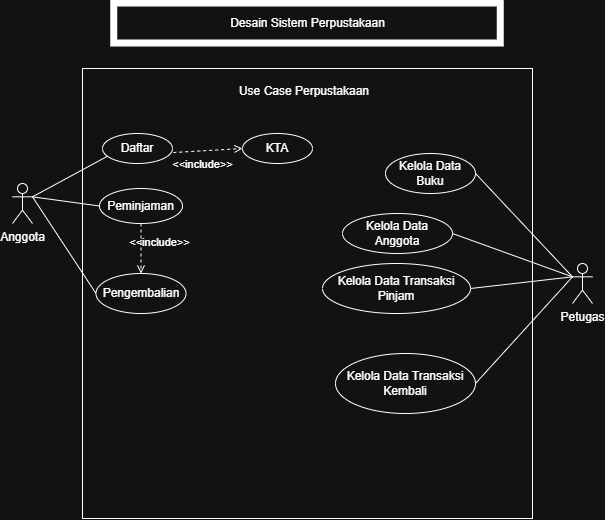

The diagram above was exported from draw.io. Its source (the exported page's mxGraphModel, read from the mxfile embedded in the PNG):
<mxGraphModel dx="1092" dy="1150" grid="1" gridSize="10" guides="1" tooltips="1" connect="1" arrows="1" fold="1" page="1" pageScale="1" pageWidth="413" pageHeight="583" background="none" math="0" shadow="0">
  <root>
    <mxCell id="0" />
    <mxCell id="1" parent="0" />
    <mxCell id="pHTXGPCo_gzCdSWrdfZp-1" parent="1" style="shape=umlActor;verticalLabelPosition=bottom;verticalAlign=top;html=1;outlineConnect=0;" value="Anggota" vertex="1">
      <mxGeometry height="40" width="20" x="40" y="80" as="geometry" />
    </mxCell>
    <mxCell id="pHTXGPCo_gzCdSWrdfZp-2" parent="1" style="whiteSpace=wrap;html=1;aspect=fixed;" value="" vertex="1">
      <mxGeometry height="450" width="450" x="110" y="-35" as="geometry" />
    </mxCell>
    <mxCell id="pHTXGPCo_gzCdSWrdfZp-7" parent="1" style="shape=umlActor;verticalLabelPosition=bottom;verticalAlign=top;html=1;outlineConnect=0;" value="Petugas" vertex="1">
      <mxGeometry height="40" width="20" x="600" y="160" as="geometry" />
    </mxCell>
    <mxCell id="pHTXGPCo_gzCdSWrdfZp-10" edge="1" parent="1" source="pHTXGPCo_gzCdSWrdfZp-1" style="endArrow=none;html=1;rounded=0;exitX=1;exitY=0.3333333333333333;exitDx=0;exitDy=0;exitPerimeter=0;entryX=0;entryY=0.5;entryDx=0;entryDy=0;" value="">
      <mxGeometry height="50" relative="1" width="50" as="geometry">
        <mxPoint x="140" y="100" as="sourcePoint" />
        <mxPoint x="140" y="50" as="targetPoint" />
      </mxGeometry>
    </mxCell>
    <mxCell id="pHTXGPCo_gzCdSWrdfZp-13" edge="1" parent="1" source="pHTXGPCo_gzCdSWrdfZp-1" style="endArrow=none;html=1;rounded=0;exitX=1;exitY=0.3333333333333333;exitDx=0;exitDy=0;exitPerimeter=0;entryX=0;entryY=0.5;entryDx=0;entryDy=0;" target="pHTXGPCo_gzCdSWrdfZp-16" value="">
      <mxGeometry height="50" relative="1" width="50" as="geometry">
        <mxPoint x="160" y="170" as="sourcePoint" />
        <mxPoint x="130" y="80" as="targetPoint" />
      </mxGeometry>
    </mxCell>
    <mxCell id="pHTXGPCo_gzCdSWrdfZp-14" edge="1" parent="1" source="pHTXGPCo_gzCdSWrdfZp-1" style="endArrow=none;html=1;rounded=0;exitX=1;exitY=0.3333333333333333;exitDx=0;exitDy=0;exitPerimeter=0;entryX=0;entryY=0.5;entryDx=0;entryDy=0;" target="pHTXGPCo_gzCdSWrdfZp-17" value="">
      <mxGeometry height="50" relative="1" width="50" as="geometry">
        <mxPoint x="160" y="170" as="sourcePoint" />
        <mxPoint x="120" y="120" as="targetPoint" />
      </mxGeometry>
    </mxCell>
    <mxCell id="pHTXGPCo_gzCdSWrdfZp-15" parent="1" style="ellipse;whiteSpace=wrap;html=1;" value="Daftar" vertex="1">
      <mxGeometry height="30" width="70" x="130" y="30" as="geometry" />
    </mxCell>
    <mxCell id="pHTXGPCo_gzCdSWrdfZp-16" parent="1" style="ellipse;whiteSpace=wrap;html=1;" value="Peminjaman" vertex="1">
      <mxGeometry height="35" width="83" x="127" y="85" as="geometry" />
    </mxCell>
    <mxCell id="pHTXGPCo_gzCdSWrdfZp-17" parent="1" style="ellipse;whiteSpace=wrap;html=1;" value="Pengembalian" vertex="1">
      <mxGeometry height="40" width="90" x="123.5" y="170" as="geometry" />
    </mxCell>
    <mxCell id="pHTXGPCo_gzCdSWrdfZp-18" edge="1" parent="1" source="pHTXGPCo_gzCdSWrdfZp-16" style="html=1;verticalAlign=bottom;labelBackgroundColor=none;endArrow=open;endFill=0;dashed=1;rounded=0;entryX=0.5;entryY=0;entryDx=0;entryDy=0;exitX=0.5;exitY=1;exitDx=0;exitDy=0;" target="pHTXGPCo_gzCdSWrdfZp-17" value="&amp;lt;&amp;lt;include&amp;gt;&amp;gt;">
      <mxGeometry relative="1" width="160" x="0.1207" y="18" as="geometry">
        <mxPoint as="offset" />
        <mxPoint x="110" y="120" as="sourcePoint" />
        <mxPoint x="270" y="120" as="targetPoint" />
      </mxGeometry>
    </mxCell>
    <mxCell id="pHTXGPCo_gzCdSWrdfZp-19" parent="1" style="ellipse;whiteSpace=wrap;html=1;" value="Kelola Data Anggota" vertex="1">
      <mxGeometry height="40" width="110" x="370" y="110" as="geometry" />
    </mxCell>
    <mxCell id="pHTXGPCo_gzCdSWrdfZp-20" parent="1" style="ellipse;whiteSpace=wrap;html=1;" value="Kelola Data Buku" vertex="1">
      <mxGeometry height="40" width="90" x="413" y="50" as="geometry" />
    </mxCell>
    <mxCell id="pHTXGPCo_gzCdSWrdfZp-22" parent="1" style="ellipse;whiteSpace=wrap;html=1;" value="KTA" vertex="1">
      <mxGeometry height="30" width="70" x="270" y="30" as="geometry" />
    </mxCell>
    <mxCell id="pHTXGPCo_gzCdSWrdfZp-23" parent="1" style="ellipse;whiteSpace=wrap;html=1;" value="Kelola Data Transaksi Kembali" vertex="1">
      <mxGeometry height="60" width="140" x="363" y="250" as="geometry" />
    </mxCell>
    <mxCell id="pHTXGPCo_gzCdSWrdfZp-24" parent="1" style="ellipse;whiteSpace=wrap;html=1;" value="Kelola Data Transaksi Pinjam" vertex="1">
      <mxGeometry height="50" width="148" x="350" y="160" as="geometry" />
    </mxCell>
    <mxCell id="pHTXGPCo_gzCdSWrdfZp-25" edge="1" parent="1" source="pHTXGPCo_gzCdSWrdfZp-15" style="html=1;verticalAlign=bottom;labelBackgroundColor=none;endArrow=open;endFill=0;dashed=1;rounded=0;exitX=1.011;exitY=0.634;exitDx=0;exitDy=0;exitPerimeter=0;entryX=0;entryY=0.5;entryDx=0;entryDy=0;" target="pHTXGPCo_gzCdSWrdfZp-22" value="&amp;lt;&amp;lt;include&amp;gt;&amp;gt;">
      <mxGeometry relative="1" width="160" x="-0.1935" y="-23" as="geometry">
        <mxPoint as="offset" />
        <mxPoint x="180" y="160" as="sourcePoint" />
        <mxPoint x="186" y="215" as="targetPoint" />
      </mxGeometry>
    </mxCell>
    <mxCell id="pHTXGPCo_gzCdSWrdfZp-26" edge="1" parent="1" source="pHTXGPCo_gzCdSWrdfZp-7" style="endArrow=none;html=1;rounded=0;exitX=0;exitY=0.3333333333333333;exitDx=0;exitDy=0;exitPerimeter=0;entryX=1;entryY=0.5;entryDx=0;entryDy=0;" target="pHTXGPCo_gzCdSWrdfZp-20" value="">
      <mxGeometry height="50" relative="1" width="50" as="geometry">
        <mxPoint x="370" y="130" as="sourcePoint" />
        <mxPoint x="420" y="80" as="targetPoint" />
      </mxGeometry>
    </mxCell>
    <mxCell id="pHTXGPCo_gzCdSWrdfZp-27" edge="1" parent="1" source="pHTXGPCo_gzCdSWrdfZp-7" style="endArrow=none;html=1;rounded=0;exitX=0;exitY=0.3333333333333333;exitDx=0;exitDy=0;exitPerimeter=0;entryX=1;entryY=0.5;entryDx=0;entryDy=0;" target="pHTXGPCo_gzCdSWrdfZp-19" value="">
      <mxGeometry height="50" relative="1" width="50" as="geometry">
        <mxPoint x="650" y="198" as="sourcePoint" />
        <mxPoint x="540" y="120" as="targetPoint" />
      </mxGeometry>
    </mxCell>
    <mxCell id="pHTXGPCo_gzCdSWrdfZp-28" edge="1" parent="1" source="pHTXGPCo_gzCdSWrdfZp-7" style="endArrow=none;html=1;rounded=0;entryX=1;entryY=0.5;entryDx=0;entryDy=0;exitX=0;exitY=0.3333333333333333;exitDx=0;exitDy=0;exitPerimeter=0;" target="pHTXGPCo_gzCdSWrdfZp-24" value="">
      <mxGeometry height="50" relative="1" width="50" as="geometry">
        <mxPoint x="580" y="120" as="sourcePoint" />
        <mxPoint x="460" y="150" as="targetPoint" />
      </mxGeometry>
    </mxCell>
    <mxCell id="pHTXGPCo_gzCdSWrdfZp-29" edge="1" parent="1" source="pHTXGPCo_gzCdSWrdfZp-7" style="endArrow=none;html=1;rounded=0;entryX=1;entryY=0.5;entryDx=0;entryDy=0;exitX=0;exitY=0.3333333333333333;exitDx=0;exitDy=0;exitPerimeter=0;" target="pHTXGPCo_gzCdSWrdfZp-23" value="">
      <mxGeometry height="50" relative="1" width="50" as="geometry">
        <mxPoint x="670" y="140" as="sourcePoint" />
        <mxPoint x="540" y="182" as="targetPoint" />
      </mxGeometry>
    </mxCell>
    <mxCell id="pHTXGPCo_gzCdSWrdfZp-31" parent="1" style="text;html=1;whiteSpace=wrap;strokeColor=default;fillColor=none;align=center;verticalAlign=middle;rounded=0;strokeWidth=7;" value="Desain Sistem Perpustakaan" vertex="1">
      <mxGeometry height="40" width="386.5" x="141.75" y="-100" as="geometry" />
    </mxCell>
    <mxCell id="pHTXGPCo_gzCdSWrdfZp-32" parent="1" style="text;html=1;whiteSpace=wrap;strokeColor=none;fillColor=none;align=center;verticalAlign=middle;rounded=0;strokeWidth=7;" value="Use Case Perpustakaan" vertex="1">
      <mxGeometry height="45" width="410" x="127" y="-35" as="geometry" />
    </mxCell>
  </root>
</mxGraphModel>